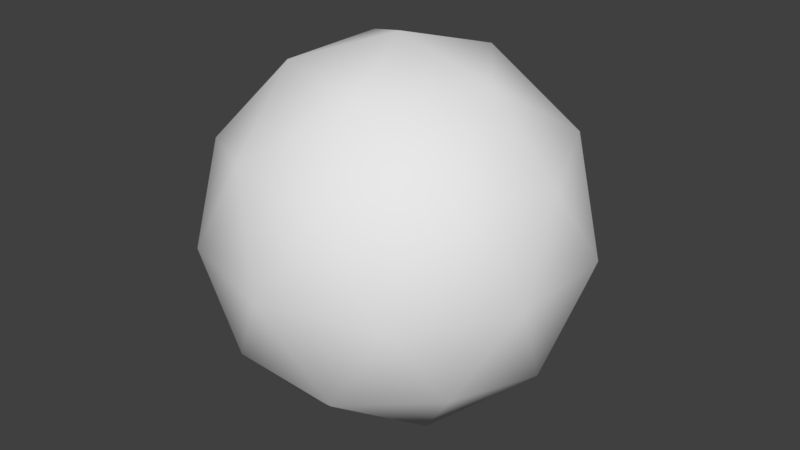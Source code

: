 # Source: icosphereSub2.blend  (saved by Blender 2.79.0; exported with 4.5.12 LTS)
import bpy
from mathutils import Matrix  # noqa: F401  (used for matrix-valued properties, if any)

bpy.ops.wm.read_factory_settings(use_empty=True)
scene = bpy.context.scene
scene.name = 'Scene'

# ---- collections
col_collection_1 = bpy.data.collections.new('Collection 1'); scene.collection.children.link(col_collection_1)

# ---- world
world_world = bpy.data.worlds.new('World'); scene.world = world_world
world_world.color = (0.05088, 0.05088, 0.05088)
world_world.use_sun_shadow = False
world_world.sun_shadow_jitter_overblur = 0.0
world_world.cycles.sampling_method = 'MANUAL'
world_world.light_settings.ao_factor = 0.25

# ---- meshes
me_icosphere = bpy.data.meshes.new('Icosphere')
me_icosphere.from_pydata([(0.0, 0.0, 0.0), (0.7236, -0.5257, 0.5528), (-0.2764, -0.8506, 0.5528), (-0.8944, 0.0, 0.5528), (-0.2764, 0.8506, 0.5528), (0.7236, 0.5257, 0.5528), (0.2764, -0.8506, 1.447), (-0.7236, -0.5257, 1.447), (-0.7236, 0.5257, 1.447), (0.2764, 0.8506, 1.447), (0.8944, 0.0, 1.447), (0.0, 0.0, 2.0), (-0.1625, -0.5, 0.1493), (0.4253, -0.309, 0.1493), (0.2629, -0.809, 0.4743), (0.8506, 0.0, 0.4743), (0.4253, 0.309, 0.1493), (-0.5257, 0.0, 0.1493), (-0.6882, -0.5, 0.4743), (-0.1625, 0.5, 0.1493), (-0.6882, 0.5, 0.4743), (0.2629, 0.809, 0.4743), (0.9511, -0.309, 1.0), (0.9511, 0.309, 1.0), (0.0, -1.0, 1.0), (0.5878, -0.809, 1.0), (-0.9511, -0.309, 1.0), (-0.5878, -0.809, 1.0), (-0.5878, 0.809, 1.0), (-0.9511, 0.309, 1.0), (0.5878, 0.809, 1.0), (0.0, 1.0, 1.0), (0.6882, -0.5, 1.526), (-0.2629, -0.809, 1.526), (-0.8506, 0.0, 1.526), (-0.2629, 0.809, 1.526), (0.6882, 0.5, 1.526), (0.1625, -0.5, 1.851), (0.5257, 0.0, 1.851), (-0.4253, -0.309, 1.851), (-0.4253, 0.309, 1.851), (0.1625, 0.5, 1.851)], [], [(0, 13, 12), (1, 13, 15), (0, 12, 17), (0, 17, 19), (0, 19, 16), (1, 15, 22), (2, 14, 24), (3, 18, 26), (4, 20, 28), (5, 21, 30), (1, 22, 25), (2, 24, 27), (3, 26, 29), (4, 28, 31), (5, 30, 23), (6, 32, 37), (7, 33, 39), (8, 34, 40), (9, 35, 41), (10, 36, 38), (38, 41, 11), (38, 36, 41), (36, 9, 41), (41, 40, 11), (41, 35, 40), (35, 8, 40), (40, 39, 11), (40, 34, 39), (34, 7, 39), (39, 37, 11), (39, 33, 37), (33, 6, 37), (37, 38, 11), (37, 32, 38), (32, 10, 38), (23, 36, 10), (23, 30, 36), (30, 9, 36), (31, 35, 9), (31, 28, 35), (28, 8, 35), (29, 34, 8), (29, 26, 34), (26, 7, 34), (27, 33, 7), (27, 24, 33), (24, 6, 33), (25, 32, 6), (25, 22, 32), (22, 10, 32), (30, 31, 9), (30, 21, 31), (21, 4, 31), (28, 29, 8), (28, 20, 29), (20, 3, 29), (26, 27, 7), (26, 18, 27), (18, 2, 27), (24, 25, 6), (24, 14, 25), (14, 1, 25), (22, 23, 10), (22, 15, 23), (15, 5, 23), (16, 21, 5), (16, 19, 21), (19, 4, 21), (19, 20, 4), (19, 17, 20), (17, 3, 20), (17, 18, 3), (17, 12, 18), (12, 2, 18), (15, 16, 5), (15, 13, 16), (13, 0, 16), (12, 14, 2), (12, 13, 14), (13, 1, 14)])
me_icosphere.use_remesh_preserve_volume = False
me_icosphere.use_remesh_preserve_attributes = False
me_icosphere.use_mirror_vertex_groups = False
me_icosphere.update()
me_icosphere.normals_split_custom_set([tuple(v) for v in zip(*[iter([-2.845e-05, -1.897e-05, -1.0, 0.4253, -0.309, -0.8507, -0.1625, -0.5, -0.8507, 0.7236, -0.5257, -0.4472, 0.4253, -0.309, -0.8506, 0.8506, -1.257e-05, -0.5257, 3.874e-07, -1.95e-05, -1.0, -0.1625, -0.5, -0.8507, -0.5257, -8.196e-07, -0.8507, 9.114e-06, 3.156e-05, -1.0, -0.5257, 2.772e-06, -0.8507, -0.1625, 0.5, -0.8507, -1.425e-05, 1.434e-05, -1.0, -0.1625, 0.5, -0.8507, 0.4253, 0.309, -0.8507, 0.7236, -0.5257, -0.4472, 0.8507, -1.106e-05, -0.5257, 0.9511, -0.309, -1.38e-05, -0.2764, -0.8507, -0.4472, 0.2629, -0.809, -0.5257, -2.787e-06, -1.0, -1.603e-05, -0.8944, -1.895e-05, -0.4472, -0.6882, -0.5, -0.5257, -0.9511, -0.309, -1.412e-05, -0.2764, 0.8506, -0.4472, -0.6882, 0.5, -0.5257, -0.5878, 0.809, -1.706e-05, 0.7236, 0.5257, -0.4472, 0.2629, 0.809, -0.5257, 0.5878, 0.809, -1.602e-05, 0.7236, -0.5257, -0.4472, 0.9511, -0.309, -1.178e-05, 0.5878, -0.809, -1.511e-05, -0.2764, -0.8507, -0.4472, -1.129e-05, -1.0, -1.228e-05, -0.5878, -0.809, -1.671e-05, -0.8944, -1.824e-05, -0.4472, -0.9511, -0.309, -1.24e-05, -0.9511, 0.309, -1.463e-05, -0.2764, 0.8507, -0.4472, -0.5878, 0.809, -1.448e-05, -1.037e-05, 1.0, -1.442e-05, 0.7236, 0.5257, -0.4472, 0.5878, 0.809, -1.294e-05, 0.9511, 0.309, -1.386e-05, 0.2764, -0.8506, 0.4472, 0.6882, -0.5, 0.5257, 0.1625, -0.5, 0.8506, -0.7236, -0.5257, 0.4472, -0.2629, -0.809, 0.5257, -0.4253, -0.309, 0.8506, -0.7236, 0.5257, 0.4472, -0.8506, 1.107e-05, 0.5257, -0.4253, 0.309, 0.8506, 0.2764, 0.8506, 0.4472, -0.2629, 0.809, 0.5257, 0.1625, 0.5, 0.8506, 0.8944, 2.066e-05, 0.4472, 0.6882, 0.5, 0.5257, 0.5257, -1.073e-06, 0.8506, 0.5257, 2.913e-06, 0.8507, 0.1625, 0.5, 0.8507, -9.289e-06, 3.171e-05, 1.0, 0.5257, 4.068e-06, 0.8506, 0.6882, 0.5, 0.5257, 0.1625, 0.5, 0.8507, 0.6882, 0.5, 0.5257, 0.2764, 0.8506, 0.4472, 0.1625, 0.5, 0.8506, 0.1625, 0.5, 0.8507, -0.4253, 0.309, 0.8507, 1.38e-05, 1.448e-05, 1.0, 0.1624, 0.5, 0.8507, -0.2628, 0.809, 0.5257, -0.4253, 0.309, 0.8506, -0.2629, 0.809, 0.5257, -0.7236, 0.5258, 0.4472, -0.4253, 0.309, 0.8506, -0.4253, 0.309, 0.8507, -0.4253, -0.309, 0.8507, -7.495e-06, -3.311e-05, 1.0, -0.4253, 0.309, 0.8507, -0.8506, -2.53e-05, 0.5257, -0.4253, -0.309, 0.8507, -0.8506, -1.244e-05, 0.5257, -0.7236, -0.5257, 0.4472, -0.4253, -0.309, 0.8506, -0.4253, -0.309, 0.8507, 0.1625, -0.5, 0.8507, 2.842e-05, -1.91e-05, 1.0, -0.4253, -0.309, 0.8506, -0.2628, -0.809, 0.5257, 0.1624, -0.5, 0.8507, -0.2629, -0.809, 0.5257, 0.2764, -0.8506, 0.4472, 0.1625, -0.5, 0.8506, 0.1625, -0.5, 0.8507, 0.5257, -9.537e-07, 0.8507, -5.364e-07, -1.965e-05, 1.0, 0.1625, -0.5, 0.8507, 0.6882, -0.5, 0.5257, 0.5258, -4.068e-06, 0.8506, 0.6882, -0.5, 0.5257, 0.8944, -3.278e-05, 0.4472, 0.5257, -8.792e-07, 0.8506, 0.9511, 0.309, 1.42e-05, 0.6882, 0.5, 0.5257, 0.8944, 2.383e-05, 0.4472, 0.9511, 0.309, -1.672e-05, 0.5878, 0.809, -2.225e-05, 0.6882, 0.5, 0.5257, 0.5878, 0.809, 1.705e-05, 0.2764, 0.8506, 0.4472, 0.6882, 0.5, 0.5257, 4.917e-07, 1.0, 1.601e-05, -0.2629, 0.809, 0.5257, 0.2764, 0.8507, 0.4472, -1.77e-05, 1.0, -1.41e-05, -0.5878, 0.809, -2.155e-05, -0.2629, 0.809, 0.5257, -0.5878, 0.809, 1.602e-05, -0.7236, 0.5257, 0.4472, -0.2629, 0.809, 0.5257, -0.9511, 0.309, 1.385e-05, -0.8507, 1.246e-05, 0.5257, -0.7236, 0.5257, 0.4472, -0.9511, 0.309, -1.463e-05, -0.9511, -0.309, -2.015e-05, -0.8507, 2.53e-05, 0.5257, -0.9511, -0.309, 1.4e-05, -0.7236, -0.5257, 0.4472, -0.8507, -1.109e-05, 0.5257, -0.5878, -0.809, 1.581e-05, -0.2629, -0.809, 0.5257, -0.7236, -0.5257, 0.4472, -0.5878, -0.809, -1.6e-05, -2.113e-05, -1.0, -1.948e-05, -0.2629, -0.809, 0.5257, 2.816e-06, -1.0, 1.618e-05, 0.2764, -0.8507, 0.4472, -0.2629, -0.809, 0.5257, 0.5878, -0.809, 1.689e-05, 0.6882, -0.5, 0.5257, 0.2764, -0.8506, 0.4472, 0.5878, -0.809, -1.673e-05, 0.9511, -0.309, -2.215e-05, 0.6882, -0.5, 0.5257, 0.9511, -0.309, 1.433e-05, 0.8944, -1.922e-05, 0.4472, 0.6882, -0.5, 0.5257, 0.5878, 0.809, 1.425e-05, 1.036e-05, 1.0, 1.422e-05, 0.2764, 0.8507, 0.4472, 0.5878, 0.809, 2.146e-05, 0.2629, 0.809, -0.5257, 1.764e-05, 1.0, 1.401e-05, 0.2629, 0.809, -0.5257, -0.2764, 0.8507, -0.4472, -4.992e-07, 1.0, -1.588e-05, -0.5878, 0.809, 1.291e-05, -0.9511, 0.309, 1.376e-05, -0.7236, 0.5257, 0.4472, -0.5878, 0.809, 2.217e-05, -0.6882, 0.5, -0.5257, -0.9511, 0.309, 1.651e-05, -0.6882, 0.5, -0.5257, -0.8944, 2.354e-05, -0.4472, -0.9511, 0.309, -1.396e-05, -0.9511, -0.309, 1.168e-05, -0.5878, -0.809, 1.508e-05, -0.7236, -0.5258, 0.4472, -0.9511, -0.309, 2.2e-05, -0.6882, -0.5, -0.5257, -0.5878, -0.809, 1.675e-05, -0.6882, -0.5, -0.5257, -0.2764, -0.8506, -0.4472, -0.5878, -0.809, -1.679e-05, 1.134e-05, -1.0, 1.206e-05, 0.5878, -0.809, 1.647e-05, 0.2764, -0.8507, 0.4472, 2.097e-05, -1.0, 1.959e-05, 0.2629, -0.809, -0.5257, 0.5878, -0.809, 1.605e-05, 0.2629, -0.809, -0.5257, 0.7236, -0.5257, -0.4472, 0.5878, -0.809, -1.583e-05, 0.9511, -0.309, 1.245e-05, 0.9511, 0.309, 1.457e-05, 0.8944, -1.822e-05, 0.4472, 0.9511, -0.309, 2.015e-05, 0.8507, 2.532e-05, -0.5257, 0.9511, 0.309, 1.463e-05, 0.8507, 1.24e-05, -0.5257, 0.7236, 0.5257, -0.4472, 0.9511, 0.309, -1.364e-05, 0.4253, 0.309, -0.8506, 0.2629, 0.809, -0.5257, 0.7236, 0.5258, -0.4472, 0.4253, 0.309, -0.8506, -0.1624, 0.5, -0.8507, 0.2628, 0.809, -0.5257, -0.1625, 0.5, -0.8506, -0.2764, 0.8506, -0.4472, 0.2629, 0.809, -0.5257, -0.1625, 0.5, -0.8506, -0.6882, 0.5, -0.5257, -0.2764, 0.8506, -0.4472, -0.1625, 0.5, -0.8507, -0.5258, 3.688e-06, -0.8506, -0.6882, 0.5, -0.5257, -0.5257, -9.686e-07, -0.8506, -0.8944, 2.082e-05, -0.4472, -0.6882, 0.5, -0.5257, -0.5257, -9.388e-07, -0.8506, -0.6882, -0.5, -0.5257, -0.8944, -3.293e-05, -0.4472, -0.5258, -3.695e-06, -0.8506, -0.1625, -0.5, -0.8506, -0.6882, -0.5, -0.5257, -0.1625, -0.5, -0.8506, -0.2764, -0.8506, -0.4472, -0.6882, -0.5, -0.5257, 0.8506, 1.135e-05, -0.5257, 0.4253, 0.309, -0.8506, 0.7236, 0.5257, -0.4472, 0.8506, -2.53e-05, -0.5257, 0.4253, -0.309, -0.8507, 0.4253, 0.309, -0.8507, 0.4253, -0.309, -0.8507, 8.039e-06, 1.822e-05, -1.0, 0.4253, 0.309, -0.8507, -0.1625, -0.5, -0.8506, 0.2629, -0.809, -0.5257, -0.2764, -0.8506, -0.4472, -0.1624, -0.5, -0.8507, 0.4253, -0.309, -0.8506, 0.2628, -0.809, -0.5257, 0.4253, -0.309, -0.8506, 0.7236, -0.5257, -0.4472, 0.2629, -0.809, -0.5257])] * 3)])
me_collision = bpy.data.meshes.new('Collision')
me_collision.from_pydata([(0.9511, -0.309, 0.0), (0.9511, 0.309, 0.0), (0.0, -1.0, 0.0), (0.5878, -0.809, 0.0), (-0.9511, -0.309, 0.0), (-0.5878, -0.809, 0.0), (-0.5878, 0.809, 0.0), (-0.9511, 0.309, 0.0), (0.5878, 0.809, 0.0), (0.0, 1.0, 0.0)], [], [(1, 8, 9, 6, 7, 4, 5, 2, 3, 0)])
me_collision.use_remesh_preserve_volume = False
me_collision.use_remesh_preserve_attributes = False
me_collision.use_mirror_vertex_groups = False
me_collision.update()
me_collision.normals_split_custom_set([tuple(v) for v in zip(*[iter([0.0, 0.0, 1.0, 0.0, 0.0, 1.0, 0.0, 0.0, 1.0, 0.0, 0.0, 1.0, 0.0, 0.0, 1.0, 0.0, 0.0, 1.0, 0.0, 0.0, 1.0, 0.0, 0.0, 1.0, 0.0, 0.0, 1.0, 0.0, 0.0, 1.0])] * 3)])

# ---- objects
ob_icosphere = bpy.data.objects.new('Icosphere', me_icosphere)
ob_collision = bpy.data.objects.new('Collision', me_collision)

# ---- transforms, parenting, visibility, modifiers, constraints
ob_icosphere.location = (0.0, 0.0, 0.0)
ob_icosphere.lineart.crease_threshold = 0.0
ob_collision.location = (0.0, 0.0, 0.0)
ob_collision.hide_viewport = True
ob_collision.hide_select = True
ob_collision.hide_render = True
ob_collision.lineart.crease_threshold = 0.0

# ---- collection membership
col_collection_1.objects.link(ob_icosphere)
col_collection_1.objects.link(ob_collision)

# ---- scene / render settings (as saved in the file)
scene.frame_start = 1; scene.frame_end = 250; scene.frame_set(1)
scene.render.engine = 'CYCLES'
scene.render.resolution_percentage = 50
scene.render.dither_intensity = 0.0
scene.cycles.use_denoising = False
scene.cycles.samples = 128
scene.cycles.sampling_pattern = 'TABULATED_SOBOL'
scene.cycles.use_adaptive_sampling = False
scene.cycles.use_light_tree = False
scene.cycles.blur_glossy = 0.0
scene.cycles.sample_clamp_indirect = 0.0
scene.view_settings.view_transform = 'Standard'
bpy.context.view_layer.update()

# ---- added for rendering (the .blend has no active camera and no usable light): camera, sun
cam_auto = bpy.data.cameras.new('AutoCamera')
cam_auto.lens = 50.0
cam_auto.sensor_width = 36.0
cam_auto.clip_end = 1000.0
ob_auto_camera = bpy.data.objects.new('AutoCamera', cam_auto)
scene.collection.objects.link(ob_auto_camera)
ob_auto_camera.location = (3.15365, -3.78438, 3.52292)
ob_auto_camera.rotation_euler = (1.09748, -7.21219e-08, 0.694738)
scene.camera = ob_auto_camera
light_auto_sun = bpy.data.lights.new('AutoSun', 'SUN')
light_auto_sun.energy = 3.0
light_auto_sun.angle = 0.0523599
ob_auto_sun = bpy.data.objects.new('AutoSun', light_auto_sun)
scene.collection.objects.link(ob_auto_sun)
ob_auto_sun.rotation_euler = (0.872665, 0.174533, 0.523599)
bpy.context.view_layer.update()
